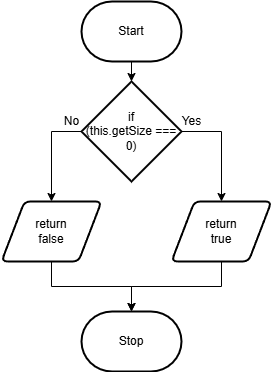

The diagram above was exported from draw.io. Its source (the exported page's mxGraphModel, read from the mxfile embedded in the PNG):
<mxGraphModel dx="438" dy="1060" grid="1" gridSize="10" guides="1" tooltips="1" connect="1" arrows="1" fold="1" page="1" pageScale="1" pageWidth="827" pageHeight="1169" math="0" shadow="0">
  <root>
    <mxCell id="0" />
    <mxCell id="1" parent="0" />
    <mxCell id="4" style="edgeStyle=none;html=1;" parent="1" source="2" edge="1">
      <mxGeometry relative="1" as="geometry">
        <mxPoint x="360" y="340" as="targetPoint" />
      </mxGeometry>
    </mxCell>
    <mxCell id="2" value="Start" style="strokeWidth=2;html=1;shape=mxgraph.flowchart.terminator;whiteSpace=wrap;" parent="1" vertex="1">
      <mxGeometry x="310" y="260" width="100" height="60" as="geometry" />
    </mxCell>
    <mxCell id="5" value="Stop" style="strokeWidth=2;html=1;shape=mxgraph.flowchart.terminator;whiteSpace=wrap;" parent="1" vertex="1">
      <mxGeometry x="310" y="570" width="100" height="60" as="geometry" />
    </mxCell>
    <mxCell id="9" style="edgeStyle=elbowEdgeStyle;html=1;entryX=0.5;entryY=0;entryDx=0;entryDy=0;exitX=0;exitY=0.5;exitDx=0;exitDy=0;exitPerimeter=0;rounded=0;elbow=vertical;" parent="1" source="7" target="8" edge="1">
      <mxGeometry relative="1" as="geometry">
        <Array as="points">
          <mxPoint x="300" y="390" />
        </Array>
      </mxGeometry>
    </mxCell>
    <mxCell id="11" style="edgeStyle=elbowEdgeStyle;shape=connector;rounded=0;elbow=vertical;html=1;labelBackgroundColor=default;strokeColor=default;fontFamily=Helvetica;fontSize=11;fontColor=default;endArrow=classic;exitX=1;exitY=0.5;exitDx=0;exitDy=0;exitPerimeter=0;entryX=0.5;entryY=0;entryDx=0;entryDy=0;" parent="1" source="7" target="10" edge="1">
      <mxGeometry relative="1" as="geometry">
        <Array as="points">
          <mxPoint x="430" y="390" />
        </Array>
      </mxGeometry>
    </mxCell>
    <mxCell id="7" value="if&lt;br&gt;(this.getSize ===&lt;br&gt;0)" style="strokeWidth=2;html=1;shape=mxgraph.flowchart.decision;whiteSpace=wrap;" parent="1" vertex="1">
      <mxGeometry x="310" y="340" width="100" height="100" as="geometry" />
    </mxCell>
    <mxCell id="12" style="edgeStyle=elbowEdgeStyle;shape=connector;rounded=0;elbow=vertical;html=1;labelBackgroundColor=default;strokeColor=default;fontFamily=Helvetica;fontSize=11;fontColor=default;endArrow=classic;" parent="1" source="8" target="5" edge="1">
      <mxGeometry relative="1" as="geometry" />
    </mxCell>
    <mxCell id="8" value="return&lt;br&gt;false" style="shape=parallelogram;html=1;strokeWidth=2;perimeter=parallelogramPerimeter;whiteSpace=wrap;rounded=1;arcSize=12;size=0.23;" parent="1" vertex="1">
      <mxGeometry x="230" y="460" width="100" height="60" as="geometry" />
    </mxCell>
    <mxCell id="13" style="edgeStyle=elbowEdgeStyle;shape=connector;rounded=0;elbow=vertical;html=1;labelBackgroundColor=default;strokeColor=default;fontFamily=Helvetica;fontSize=11;fontColor=default;endArrow=classic;" parent="1" source="10" target="5" edge="1">
      <mxGeometry relative="1" as="geometry" />
    </mxCell>
    <mxCell id="10" value="return&lt;br&gt;true" style="shape=parallelogram;html=1;strokeWidth=2;perimeter=parallelogramPerimeter;whiteSpace=wrap;rounded=1;arcSize=12;size=0.23;" parent="1" vertex="1">
      <mxGeometry x="400" y="460" width="100" height="60" as="geometry" />
    </mxCell>
    <mxCell id="14" value="No" style="text;html=1;align=center;verticalAlign=middle;resizable=0;points=[];autosize=1;strokeColor=none;fillColor=none;" vertex="1" parent="1">
      <mxGeometry x="280" y="365" width="40" height="30" as="geometry" />
    </mxCell>
    <mxCell id="15" value="Yes" style="text;html=1;align=center;verticalAlign=middle;resizable=0;points=[];autosize=1;strokeColor=none;fillColor=none;" vertex="1" parent="1">
      <mxGeometry x="400" y="365" width="40" height="30" as="geometry" />
    </mxCell>
  </root>
</mxGraphModel>